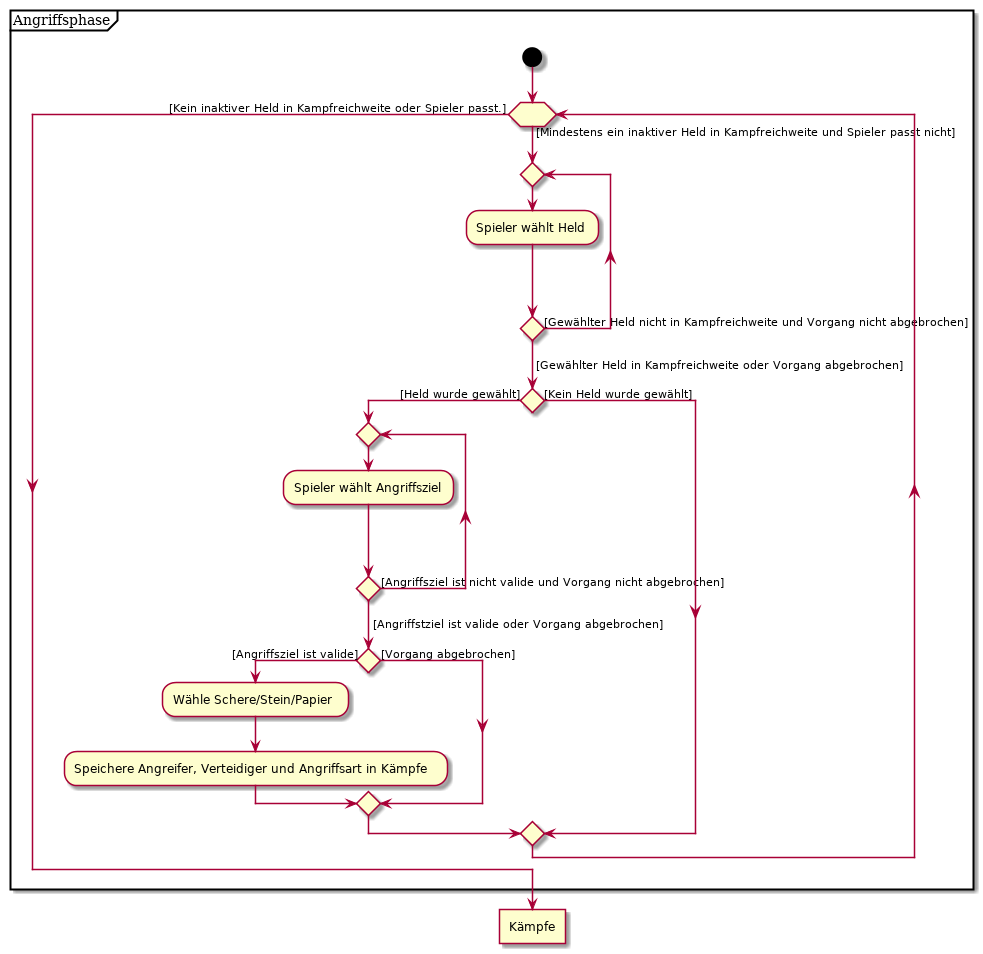

The diagram above was rendered by PlantUML. Its source (embedded in the PNG):
@startuml
partition "Angriffsphase" {

start


while ( ) is ([Mindestens ein inaktiver Held in Kampfreichweite und Spieler passt nicht])
repeat
:Spieler wählt Held;
repeat while () is ([Gewählter Held nicht in Kampfreichweite und Vorgang nicht abgebrochen])
-> [Gewählter Held in Kampfreichweite oder Vorgang abgebrochen];

if () then ([Held wurde gewählt])

repeat
:Spieler wählt Angriffsziel;
repeat while () is ([Angriffsziel ist nicht valide und Vorgang nicht abgebrochen])
-> [Angriffstziel ist valide oder Vorgang abgebrochen];
if () then ([Angriffsziel ist valide])
:Wähle Schere/Stein/Papier;
:Speichere Angreifer, Verteidiger und Angriffsart in Kämpfe;
else ([Vorgang abgebrochen])
endif

else ([Kein Held wurde gewählt])
endif

endwhile ([Kein inaktiver Held in Kampfreichweite oder Spieler passt.])

}
:Kämpfe]

@enduml